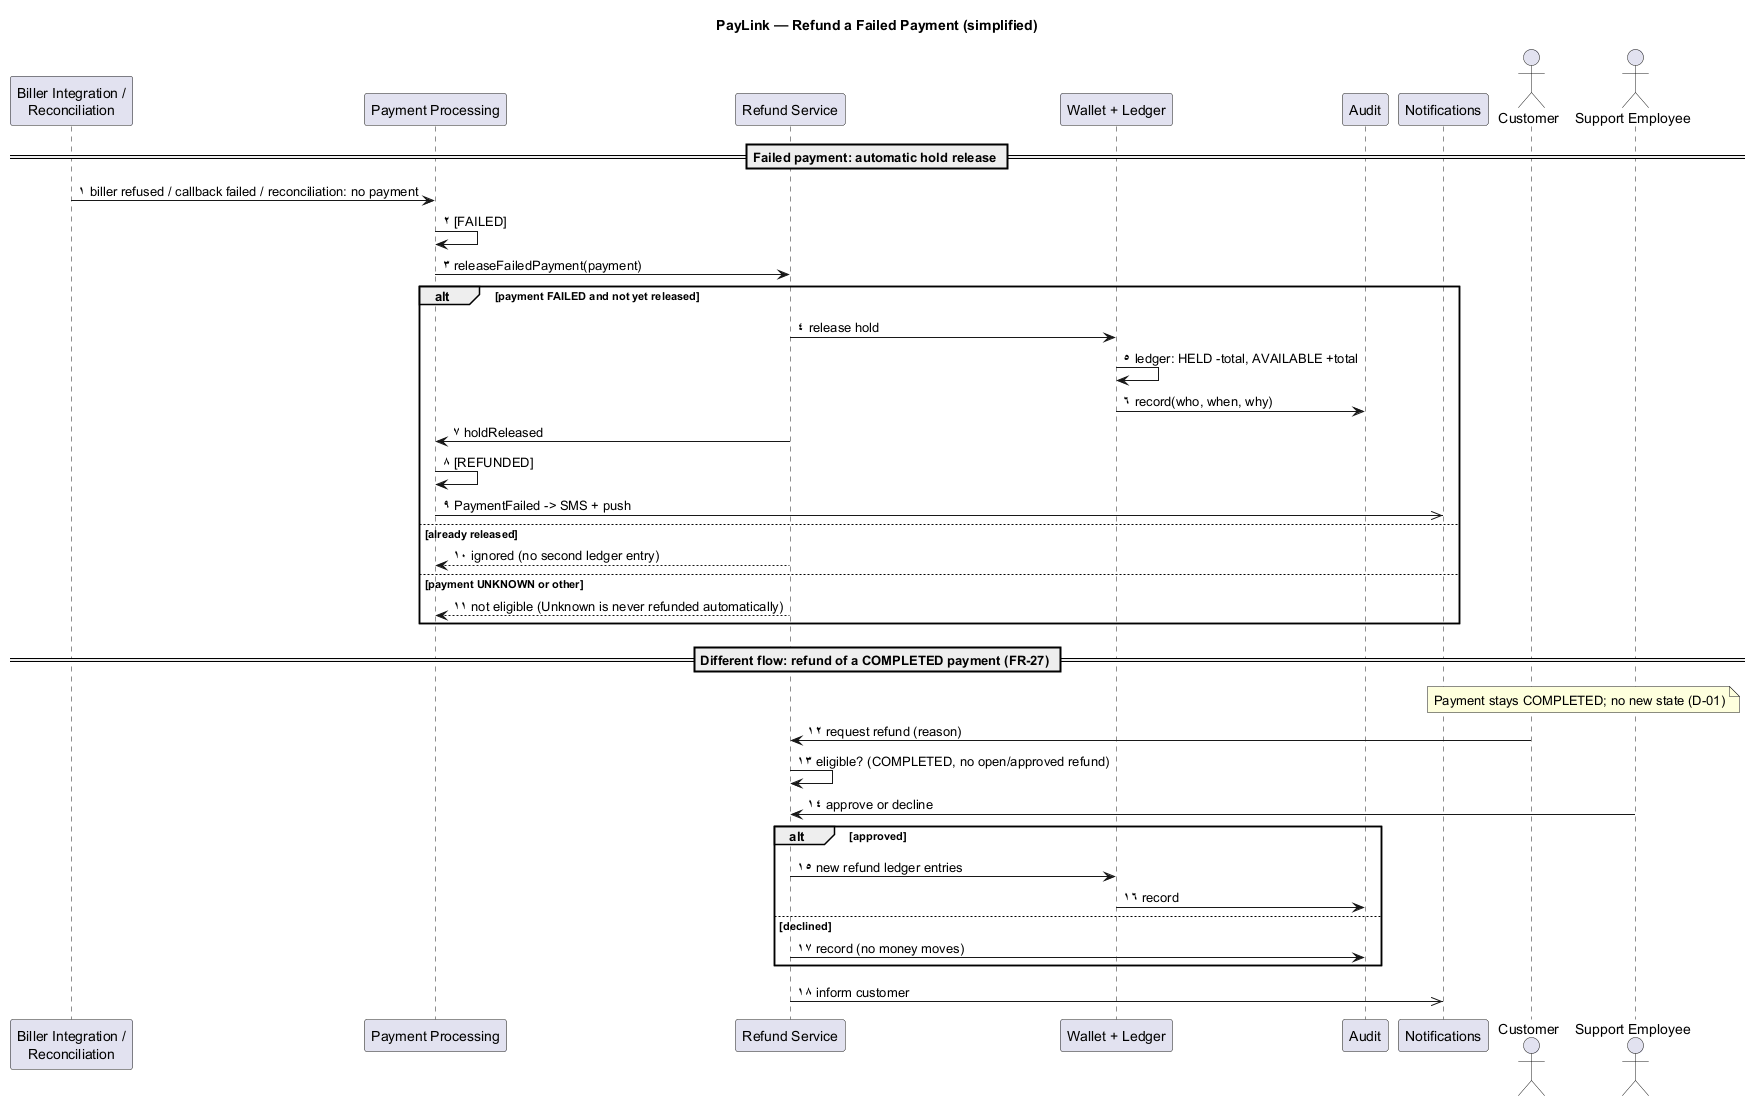

The diagram above was rendered by PlantUML. Its source (embedded in the PNG):
@startuml refund-sequence
!pragma layout smetana
title PayLink — Refund a Failed Payment (simplified)
skinparam shadowing false
autonumber

participant "Biller Integration /\nReconciliation" as T
participant "Payment Processing" as PP
participant "Refund Service" as R
participant "Wallet + Ledger" as W
participant "Audit" as A
participant "Notifications" as N
actor Customer
actor "Support Employee" as S

== Failed payment: automatic hold release ==
T -> PP : biller refused / callback failed / reconciliation: no payment
PP -> PP : [FAILED]
PP -> R : releaseFailedPayment(payment)
alt payment FAILED and not yet released
  R -> W : release hold
  W -> W : ledger: HELD -total, AVAILABLE +total
  W -> A : record(who, when, why)
  R -> PP : holdReleased
  PP -> PP : [REFUNDED]
  PP ->> N : PaymentFailed -> SMS + push
else already released
  R --> PP : ignored (no second ledger entry)
else payment UNKNOWN or other
  R --> PP : not eligible (Unknown is never refunded automatically)
end

== Different flow: refund of a COMPLETED payment (FR-27) ==
note over Customer, S : Payment stays COMPLETED; no new state (D-01)
Customer -> R : request refund (reason)
R -> R : eligible? (COMPLETED, no open/approved refund)
S -> R : approve or decline
alt approved
  R -> W : new refund ledger entries
  W -> A : record
else declined
  R -> A : record (no money moves)
end
R ->> N : inform customer
@enduml